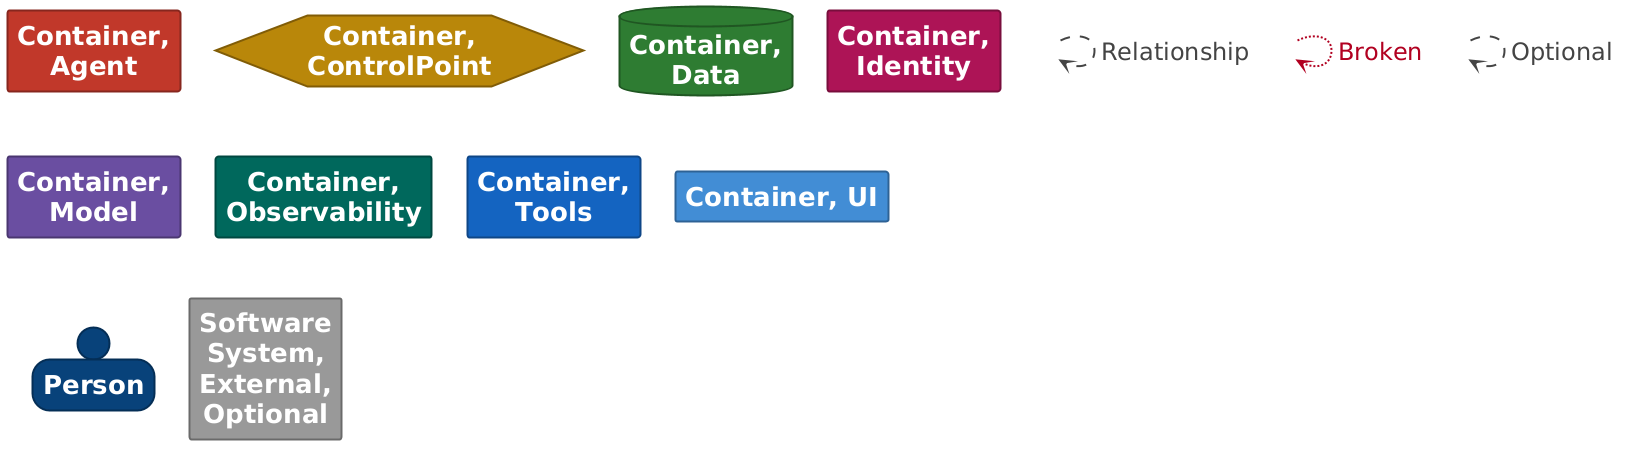

The diagram above was rendered by PlantUML. Its source (embedded in the PNG):
@startuml

set separator none
hide stereotype

<style>
  root {
    BackgroundColor: #ffffff;
    FontColor: #444444;
  }
  // Element,Container,Agent
  .Element-RWxlbWVudCxDb250YWluZXIsQWdlbnQ= {
    BackgroundColor: #c0392b;
    LineColor: #86271e;
    LineStyle: 0;
    LineThickness: 2;
    FontColor: #ffffff;
    FontSize: 24;
    HorizontalAlignment: center;
    Shadowing: 0;
    MaximumWidth: 200;
  }
  // Element,Container,ControlPoint
  .Element-RWxlbWVudCxDb250YWluZXIsQ29udHJvbFBvaW50 {
    BackgroundColor: #b8860b;
    LineColor: #805d07;
    LineStyle: 0;
    LineThickness: 2;
    FontColor: #ffffff;
    FontSize: 24;
    HorizontalAlignment: center;
    Shadowing: 0;
    MaximumWidth: 200;
  }
  // Element,Container,Data
  .Element-RWxlbWVudCxDb250YWluZXIsRGF0YQ== {
    BackgroundColor: #2e7d32;
    LineColor: #205723;
    LineStyle: 0;
    LineThickness: 2;
    FontColor: #ffffff;
    FontSize: 24;
    HorizontalAlignment: center;
    Shadowing: 0;
    MaximumWidth: 200;
  }
  // Element,Container,Identity
  .Element-RWxlbWVudCxDb250YWluZXIsSWRlbnRpdHk= {
    BackgroundColor: #ad1457;
    LineColor: #790e3c;
    LineStyle: 0;
    LineThickness: 2;
    FontColor: #ffffff;
    FontSize: 24;
    HorizontalAlignment: center;
    Shadowing: 0;
    MaximumWidth: 200;
  }
  // Element,Container,Model
  .Element-RWxlbWVudCxDb250YWluZXIsTW9kZWw= {
    BackgroundColor: #6b4fa0;
    LineColor: #4a3770;
    LineStyle: 0;
    LineThickness: 2;
    FontColor: #ffffff;
    FontSize: 24;
    HorizontalAlignment: center;
    Shadowing: 0;
    MaximumWidth: 200;
  }
  // Element,Container,Observability
  .Element-RWxlbWVudCxDb250YWluZXIsT2JzZXJ2YWJpbGl0eQ== {
    BackgroundColor: #00695c;
    LineColor: #004940;
    LineStyle: 0;
    LineThickness: 2;
    FontColor: #ffffff;
    FontSize: 24;
    HorizontalAlignment: center;
    Shadowing: 0;
    MaximumWidth: 200;
  }
  // Element,Container,Tools
  .Element-RWxlbWVudCxDb250YWluZXIsVG9vbHM= {
    BackgroundColor: #1565c0;
    LineColor: #0e4686;
    LineStyle: 0;
    LineThickness: 2;
    FontColor: #ffffff;
    FontSize: 24;
    HorizontalAlignment: center;
    Shadowing: 0;
    MaximumWidth: 200;
  }
  // Element,Container,UI
  .Element-RWxlbWVudCxDb250YWluZXIsVUk= {
    BackgroundColor: #438dd5;
    LineColor: #2e6295;
    LineStyle: 0;
    LineThickness: 2;
    FontColor: #ffffff;
    FontSize: 24;
    HorizontalAlignment: center;
    Shadowing: 0;
    MaximumWidth: 200;
  }
  // Element,Person
  .Element-RWxlbWVudCxQZXJzb24= {
    BackgroundColor: #08427b;
    LineColor: #052e56;
    LineStyle: 0;
    LineThickness: 2;
    FontColor: #ffffff;
    FontSize: 24;
    HorizontalAlignment: center;
    Shadowing: 0;
    MaximumWidth: 200;
  }
  // Element,Software System,External,Optional
  .Element-RWxlbWVudCxTb2Z0d2FyZSBTeXN0ZW0sRXh0ZXJuYWwsT3B0aW9uYWw= {
    BackgroundColor: #999999;
    LineColor: #6b6b6b;
    LineStyle: 0;
    LineThickness: 2;
    FontColor: #ffffff;
    FontSize: 24;
    HorizontalAlignment: center;
    Shadowing: 0;
    MaximumWidth: 200;
  }
  // Relationship
  .Relationship-UmVsYXRpb25zaGlw {
    LineThickness: 2;
    LineStyle: 10-10;
    LineColor: #444444;
    FontColor: #444444;
    FontSize: 24;
    MaximumWidth: 200;
  }
  // Relationship,Broken
  .Relationship-UmVsYXRpb25zaGlwLEJyb2tlbg== {
    LineThickness: 2;
    LineStyle: 2-2;
    LineColor: #b00020;
    FontColor: #b00020;
    FontSize: 24;
    MaximumWidth: 200;
  }
  // Relationship,Optional
  .Relationship-UmVsYXRpb25zaGlwLE9wdGlvbmFs {
    LineThickness: 2;
    LineStyle: 10-10;
    LineColor: #444444;
    FontColor: #444444;
    FontSize: 24;
    MaximumWidth: 200;
  }
  // Agentic Platform (local)
  .Boundary-QWdlbnRpYyBQbGF0Zm9ybSAobG9jYWwp {
    BackgroundColor: #ffffff;
    LineColor: #0b4884;
    LineStyle: 0;
    LineThickness: 2;
    FontColor: #ffffff;
    FontSize: 24;
    HorizontalAlignment: center;
    Shadowing: 0;
  }
  // transparent element for relationships in legend
  .Element-Transparent {
    BackgroundColor: transparent;
    LineColor: transparent;
    FontColor: transparent;
  }
</style>

rectangle "==Container, Agent" <<Element-RWxlbWVudCxDb250YWluZXIsQWdlbnQ=>>

hexagon "==Container, ControlPoint" <<Element-RWxlbWVudCxDb250YWluZXIsQ29udHJvbFBvaW50>>

database "==Container, Data" <<Element-RWxlbWVudCxDb250YWluZXIsRGF0YQ==>>

rectangle "==Container, Identity" <<Element-RWxlbWVudCxDb250YWluZXIsSWRlbnRpdHk=>>

rectangle "==Container, Model" <<Element-RWxlbWVudCxDb250YWluZXIsTW9kZWw=>>

rectangle "==Container, Observability" <<Element-RWxlbWVudCxDb250YWluZXIsT2JzZXJ2YWJpbGl0eQ==>>

rectangle "==Container, Tools" <<Element-RWxlbWVudCxDb250YWluZXIsVG9vbHM=>>

rectangle "==Container, UI" <<Element-RWxlbWVudCxDb250YWluZXIsVUk=>>

person "==Person" <<Element-RWxlbWVudCxQZXJzb24=>>

rectangle "==Software System, External, Optional" <<Element-RWxlbWVudCxTb2Z0d2FyZSBTeXN0ZW0sRXh0ZXJuYWwsT3B0aW9uYWw=>>

rectangle "." <<.Element-Transparent>> as 1
1 --> 1 <<Relationship-UmVsYXRpb25zaGlw>> : "Relationship"

rectangle "." <<.Element-Transparent>> as 2
2 --> 2 <<Relationship-UmVsYXRpb25zaGlwLEJyb2tlbg==>> : "Broken"

rectangle "." <<.Element-Transparent>> as 3
3 --> 3 <<Relationship-UmVsYXRpb25zaGlwLE9wdGlvbmFs>> : "Optional"

@enduml